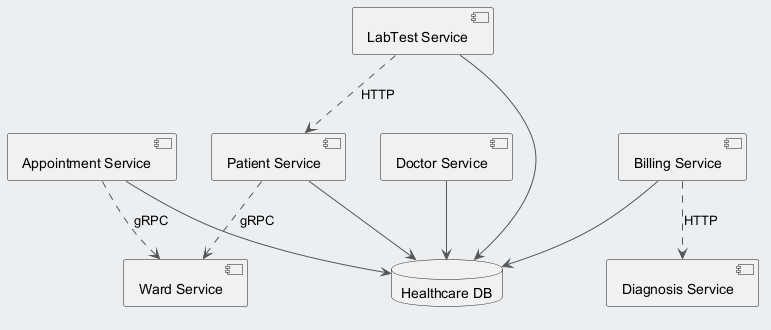

The diagram above was rendered by PlantUML. Its source (embedded in the PNG):
@startuml
skinparam backgroundColor #ECEFF1
skinparam classBackgroundColor #FFFFFF
skinparam classBorderColor #455A64
skinparam ArrowColor #555555
component "Patient Service" as C_PatientService
component "Diagnosis Service" as C_DiagnosisService
component "LabTest Service" as C_LabTestService
component "Billing Service" as C_BillingService
component "Appointment Service" as C_AppointmentService
component "Doctor Service" as C_DoctorService
component "Ward Service" as C_WardService
database "Healthcare DB" as DB_healthcare
C_PatientService --> DB_healthcare
C_LabTestService --> DB_healthcare
C_BillingService --> DB_healthcare
C_AppointmentService --> DB_healthcare
C_DoctorService --> DB_healthcare
C_BillingService ..> C_DiagnosisService : HTTP
C_LabTestService ..> C_PatientService : HTTP
C_AppointmentService ..> C_WardService : gRPC
C_PatientService ..> C_WardService : gRPC
@enduml